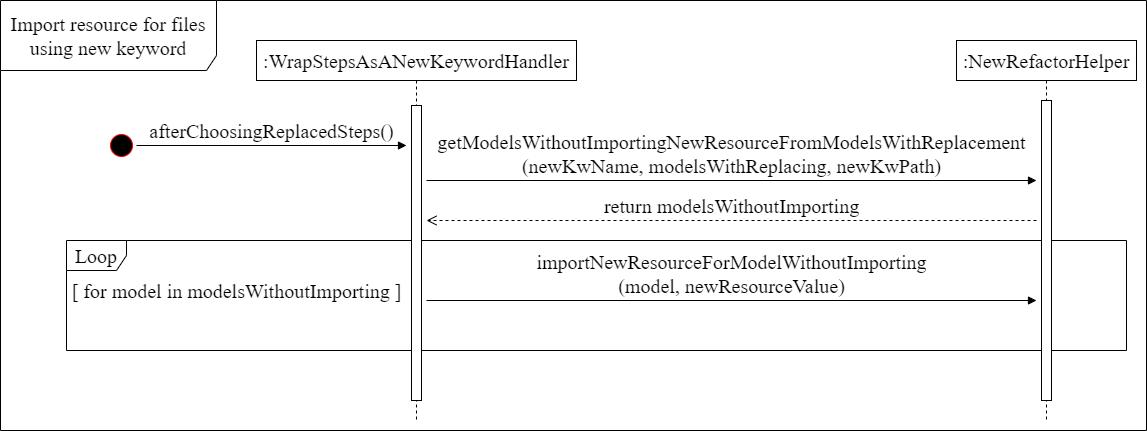

The diagram above was exported from draw.io. Its source (the exported page's mxGraphModel, read from the mxfile embedded in the PNG):
<mxGraphModel dx="1635" dy="866" grid="1" gridSize="10" guides="1" tooltips="1" connect="1" arrows="1" fold="1" page="1" pageScale="1" pageWidth="827" pageHeight="1169" math="0" shadow="0">
  <root>
    <mxCell id="0" />
    <mxCell id="1" parent="0" />
    <mxCell id="zPIDPo8hQ8-OYmu8jVxE-14" value="Import resource for files using new keyword" style="shape=umlFrame;whiteSpace=wrap;html=1;fontFamily=Times New Roman;fontSize=20;width=216;height=70;" vertex="1" parent="1">
      <mxGeometry x="264" y="80" width="1146" height="430" as="geometry" />
    </mxCell>
    <mxCell id="zPIDPo8hQ8-OYmu8jVxE-10" value="Loop" style="shape=umlFrame;whiteSpace=wrap;html=1;fontSize=20;fontFamily=Times New Roman;" vertex="1" parent="1">
      <mxGeometry x="330" y="320" width="1060" height="110" as="geometry" />
    </mxCell>
    <mxCell id="zPIDPo8hQ8-OYmu8jVxE-1" value="" style="ellipse;html=1;shape=startState;fillColor=#000000;strokeColor=#ff0000;fontFamily=Times New Roman;fontSize=20;" vertex="1" parent="1">
      <mxGeometry x="370" y="210" width="30" height="30" as="geometry" />
    </mxCell>
    <mxCell id="zPIDPo8hQ8-OYmu8jVxE-2" value=":WrapStepsAsANewKeywordHandler" style="shape=umlLifeline;perimeter=lifelinePerimeter;whiteSpace=wrap;html=1;container=1;collapsible=0;recursiveResize=0;outlineConnect=0;fontFamily=Times New Roman;fontSize=20;" vertex="1" parent="1">
      <mxGeometry x="520" y="120" width="320" height="380" as="geometry" />
    </mxCell>
    <mxCell id="zPIDPo8hQ8-OYmu8jVxE-3" value="" style="html=1;points=[];perimeter=orthogonalPerimeter;fontFamily=Times New Roman;fontSize=20;" vertex="1" parent="zPIDPo8hQ8-OYmu8jVxE-2">
      <mxGeometry x="155" y="65" width="10" height="295" as="geometry" />
    </mxCell>
    <mxCell id="zPIDPo8hQ8-OYmu8jVxE-4" value="afterChoosingReplacedSteps()" style="html=1;verticalAlign=bottom;endArrow=block;fontFamily=Times New Roman;fontSize=20;exitX=1;exitY=0.5;exitDx=0;exitDy=0;" edge="1" parent="1" source="zPIDPo8hQ8-OYmu8jVxE-1">
      <mxGeometry width="80" relative="1" as="geometry">
        <mxPoint x="390" y="230" as="sourcePoint" />
        <mxPoint x="670" y="225" as="targetPoint" />
      </mxGeometry>
    </mxCell>
    <mxCell id="zPIDPo8hQ8-OYmu8jVxE-5" value=":NewRefactorHelper" style="shape=umlLifeline;perimeter=lifelinePerimeter;whiteSpace=wrap;html=1;container=1;collapsible=0;recursiveResize=0;outlineConnect=0;fontFamily=Times New Roman;fontSize=20;" vertex="1" parent="1">
      <mxGeometry x="1220" y="120" width="180" height="380" as="geometry" />
    </mxCell>
    <mxCell id="zPIDPo8hQ8-OYmu8jVxE-6" value="" style="html=1;points=[];perimeter=orthogonalPerimeter;fontFamily=Times New Roman;fontSize=20;" vertex="1" parent="zPIDPo8hQ8-OYmu8jVxE-5">
      <mxGeometry x="85" y="60" width="10" height="300" as="geometry" />
    </mxCell>
    <mxCell id="zPIDPo8hQ8-OYmu8jVxE-7" value="getModelsWithoutImportingNewResourceFromModelsWithReplacement&lt;br style=&quot;font-size: 20px;&quot;&gt;(newKwName, modelsWithReplacing, newKwPath)" style="html=1;verticalAlign=bottom;endArrow=block;fontFamily=Times New Roman;fontSize=20;exitX=1;exitY=0.5;exitDx=0;exitDy=0;" edge="1" parent="1">
      <mxGeometry width="80" relative="1" as="geometry">
        <mxPoint x="690" y="260" as="sourcePoint" />
        <mxPoint x="1300" y="260" as="targetPoint" />
      </mxGeometry>
    </mxCell>
    <mxCell id="zPIDPo8hQ8-OYmu8jVxE-8" value="return modelsWithoutImporting" style="html=1;verticalAlign=bottom;endArrow=open;dashed=1;endSize=8;fontFamily=Times New Roman;fontSize=20;" edge="1" parent="1">
      <mxGeometry relative="1" as="geometry">
        <mxPoint x="1300" y="300" as="sourcePoint" />
        <mxPoint x="690" y="300" as="targetPoint" />
      </mxGeometry>
    </mxCell>
    <mxCell id="zPIDPo8hQ8-OYmu8jVxE-9" value="importNewResourceForModelWithoutImporting&lt;br style=&quot;font-size: 20px&quot;&gt;(model, newResourceValue)" style="html=1;verticalAlign=bottom;endArrow=block;fontFamily=Times New Roman;fontSize=20;exitX=1;exitY=0.5;exitDx=0;exitDy=0;" edge="1" parent="1">
      <mxGeometry width="80" relative="1" as="geometry">
        <mxPoint x="690" y="380" as="sourcePoint" />
        <mxPoint x="1300" y="380" as="targetPoint" />
      </mxGeometry>
    </mxCell>
    <mxCell id="zPIDPo8hQ8-OYmu8jVxE-13" value="&lt;font style=&quot;font-size: 20px&quot;&gt;&lt;span style=&quot;font-size: 20px&quot;&gt;[ for model in modelsWithoutImporting&amp;nbsp;&lt;/span&gt;&lt;span style=&quot;font-size: 20px&quot;&gt;]&lt;/span&gt;&lt;/font&gt;" style="text;html=1;align=center;verticalAlign=middle;resizable=0;points=[];autosize=1;strokeColor=none;fontSize=20;fontFamily=Times New Roman;" vertex="1" parent="1">
      <mxGeometry x="325" y="355" width="350" height="30" as="geometry" />
    </mxCell>
  </root>
</mxGraphModel>